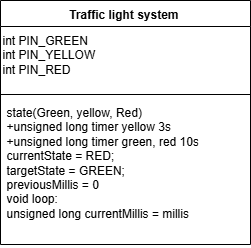

The diagram above was exported from draw.io. Its source (the exported page's mxGraphModel, read from the mxfile embedded in the PNG):
<mxGraphModel dx="1042" dy="657" grid="1" gridSize="10" guides="1" tooltips="1" connect="1" arrows="1" fold="1" page="1" pageScale="1" pageWidth="850" pageHeight="1100" math="0" shadow="0">
  <root>
    <mxCell id="0" />
    <mxCell id="1" parent="0" />
    <mxCell id="wQ4fJX4C_EPVm9fHna3l-11" value="Traffic light system&amp;nbsp;" style="swimlane;fontStyle=1;align=center;verticalAlign=top;childLayout=stackLayout;horizontal=1;startSize=26;horizontalStack=0;resizeParent=1;resizeParentMax=0;resizeLast=0;collapsible=1;marginBottom=0;whiteSpace=wrap;html=1;" parent="1" vertex="1">
      <mxGeometry x="90" y="160" width="250" height="244" as="geometry" />
    </mxCell>
    <mxCell id="D_CShS340_GjpKgWYtnn-2" value="int PIN_GREEN  &#10;int PIN_YELLOW&#10;int PIN_RED" style="text;whiteSpace=wrap;" vertex="1" parent="wQ4fJX4C_EPVm9fHna3l-11">
      <mxGeometry y="26" width="250" height="64" as="geometry" />
    </mxCell>
    <mxCell id="wQ4fJX4C_EPVm9fHna3l-13" value="" style="line;strokeWidth=1;fillColor=none;align=left;verticalAlign=middle;spacingTop=-1;spacingLeft=3;spacingRight=3;rotatable=0;labelPosition=right;points=[];portConstraint=eastwest;strokeColor=inherit;" parent="wQ4fJX4C_EPVm9fHna3l-11" vertex="1">
      <mxGeometry y="90" width="250" height="8" as="geometry" />
    </mxCell>
    <mxCell id="wQ4fJX4C_EPVm9fHna3l-14" value="state(Green, yellow, Red)&#10;+unsigned long timer yellow 3s&#10;+unsigned long timer green, red 10s&#10;currentState = RED;&#10;targetState = GREEN;&#10;previousMillis = 0&#10;void loop:&#10;unsigned long currentMillis = millis" style="text;strokeColor=none;fillColor=none;align=left;verticalAlign=top;spacingLeft=4;spacingRight=4;overflow=hidden;rotatable=0;points=[[0,0.5],[1,0.5]];portConstraint=eastwest;whiteSpace=wrap;html=1;" parent="wQ4fJX4C_EPVm9fHna3l-11" vertex="1">
      <mxGeometry y="98" width="250" height="146" as="geometry" />
    </mxCell>
  </root>
</mxGraphModel>